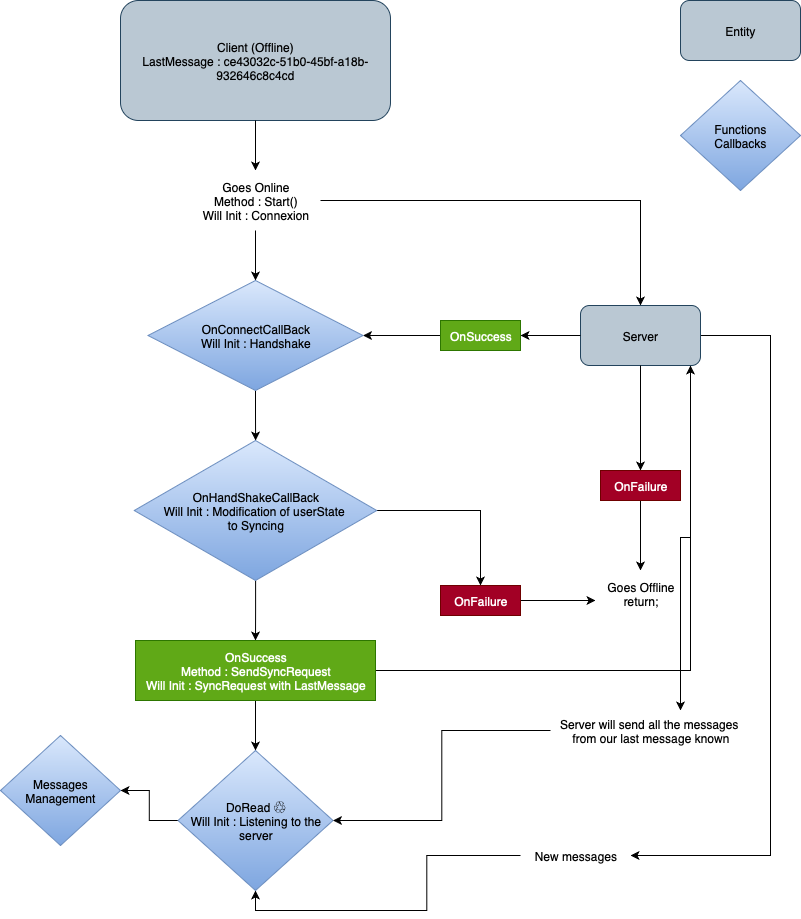

The diagram above was exported from draw.io. Its source (the exported page's mxGraphModel, read from the mxfile embedded in the PNG):
<mxGraphModel dx="1678" dy="967" grid="1" gridSize="10" guides="1" tooltips="1" connect="1" arrows="1" fold="1" page="1" pageScale="1" pageWidth="827" pageHeight="1169" math="0" shadow="0">
  <root>
    <mxCell id="0" />
    <mxCell id="1" parent="0" />
    <mxCell id="L8ErttIfiaOzOofkf8yI-13" style="edgeStyle=orthogonalEdgeStyle;rounded=0;orthogonalLoop=1;jettySize=auto;html=1;" edge="1" parent="1" source="L8ErttIfiaOzOofkf8yI-16" target="L8ErttIfiaOzOofkf8yI-6">
      <mxGeometry relative="1" as="geometry" />
    </mxCell>
    <mxCell id="L8ErttIfiaOzOofkf8yI-33" style="edgeStyle=orthogonalEdgeStyle;rounded=0;orthogonalLoop=1;jettySize=auto;html=1;" edge="1" parent="1" source="L8ErttIfiaOzOofkf8yI-1" target="L8ErttIfiaOzOofkf8yI-31">
      <mxGeometry relative="1" as="geometry">
        <Array as="points">
          <mxPoint x="740" y="767" />
          <mxPoint x="730" y="767" />
        </Array>
      </mxGeometry>
    </mxCell>
    <mxCell id="L8ErttIfiaOzOofkf8yI-39" style="edgeStyle=orthogonalEdgeStyle;rounded=0;orthogonalLoop=1;jettySize=auto;html=1;" edge="1" parent="1" source="L8ErttIfiaOzOofkf8yI-1" target="L8ErttIfiaOzOofkf8yI-37">
      <mxGeometry relative="1" as="geometry">
        <Array as="points">
          <mxPoint x="820" y="565" />
          <mxPoint x="820" y="1085" />
        </Array>
      </mxGeometry>
    </mxCell>
    <mxCell id="L8ErttIfiaOzOofkf8yI-1" value="Server" style="rounded=1;whiteSpace=wrap;html=1;fillColor=#bac8d3;strokeColor=#23445d;" vertex="1" parent="1">
      <mxGeometry x="630" y="535" width="120" height="60" as="geometry" />
    </mxCell>
    <mxCell id="L8ErttIfiaOzOofkf8yI-2" value="Client (Offline)&lt;div&gt;LastMessage :&amp;nbsp;ce43032c-51b0-45bf-a18b-932646c8c4cd&lt;/div&gt;" style="rounded=1;whiteSpace=wrap;html=1;fillColor=#bac8d3;strokeColor=#23445d;" vertex="1" parent="1">
      <mxGeometry x="170" y="230" width="270" height="120" as="geometry" />
    </mxCell>
    <mxCell id="L8ErttIfiaOzOofkf8yI-5" value="" style="edgeStyle=orthogonalEdgeStyle;rounded=0;orthogonalLoop=1;jettySize=auto;html=1;" edge="1" parent="1" source="L8ErttIfiaOzOofkf8yI-2" target="L8ErttIfiaOzOofkf8yI-4">
      <mxGeometry relative="1" as="geometry">
        <mxPoint x="305" y="420" as="targetPoint" />
        <mxPoint x="305" y="350" as="sourcePoint" />
      </mxGeometry>
    </mxCell>
    <mxCell id="L8ErttIfiaOzOofkf8yI-7" value="" style="edgeStyle=orthogonalEdgeStyle;rounded=0;orthogonalLoop=1;jettySize=auto;html=1;" edge="1" parent="1" source="L8ErttIfiaOzOofkf8yI-4" target="L8ErttIfiaOzOofkf8yI-6">
      <mxGeometry relative="1" as="geometry" />
    </mxCell>
    <mxCell id="L8ErttIfiaOzOofkf8yI-11" style="edgeStyle=orthogonalEdgeStyle;rounded=0;orthogonalLoop=1;jettySize=auto;html=1;" edge="1" parent="1" source="L8ErttIfiaOzOofkf8yI-4" target="L8ErttIfiaOzOofkf8yI-1">
      <mxGeometry relative="1" as="geometry" />
    </mxCell>
    <mxCell id="L8ErttIfiaOzOofkf8yI-4" value="Goes Online&lt;div&gt;Method : Start()&lt;/div&gt;&lt;div&gt;Will Init : Connexion&lt;/div&gt;" style="text;html=1;align=center;verticalAlign=middle;resizable=0;points=[];autosize=1;strokeColor=none;fillColor=none;" vertex="1" parent="1">
      <mxGeometry x="240" y="400" width="130" height="60" as="geometry" />
    </mxCell>
    <mxCell id="L8ErttIfiaOzOofkf8yI-10" style="edgeStyle=orthogonalEdgeStyle;rounded=0;orthogonalLoop=1;jettySize=auto;html=1;" edge="1" parent="1" source="L8ErttIfiaOzOofkf8yI-6" target="L8ErttIfiaOzOofkf8yI-9">
      <mxGeometry relative="1" as="geometry" />
    </mxCell>
    <mxCell id="L8ErttIfiaOzOofkf8yI-6" value="OnConnectCallBack&lt;div&gt;Will Init : Handshake&lt;/div&gt;" style="rhombus;whiteSpace=wrap;html=1;fillColor=#dae8fc;gradientColor=#7ea6e0;strokeColor=#6c8ebf;" vertex="1" parent="1">
      <mxGeometry x="197.5" y="510" width="215" height="110" as="geometry" />
    </mxCell>
    <mxCell id="L8ErttIfiaOzOofkf8yI-25" style="edgeStyle=orthogonalEdgeStyle;rounded=0;orthogonalLoop=1;jettySize=auto;html=1;" edge="1" parent="1" source="L8ErttIfiaOzOofkf8yI-9" target="L8ErttIfiaOzOofkf8yI-24">
      <mxGeometry relative="1" as="geometry" />
    </mxCell>
    <mxCell id="L8ErttIfiaOzOofkf8yI-27" style="edgeStyle=orthogonalEdgeStyle;rounded=0;orthogonalLoop=1;jettySize=auto;html=1;" edge="1" parent="1" source="L8ErttIfiaOzOofkf8yI-9" target="L8ErttIfiaOzOofkf8yI-23">
      <mxGeometry relative="1" as="geometry" />
    </mxCell>
    <mxCell id="L8ErttIfiaOzOofkf8yI-9" value="OnHandShakeCallBack&lt;div&gt;Will Init : Modification of userState&amp;nbsp;&lt;/div&gt;&lt;div&gt;to Syncing&lt;/div&gt;" style="rhombus;whiteSpace=wrap;html=1;fillColor=#dae8fc;gradientColor=#7ea6e0;strokeColor=#6c8ebf;" vertex="1" parent="1">
      <mxGeometry x="183.75" y="670" width="242.5" height="140" as="geometry" />
    </mxCell>
    <mxCell id="L8ErttIfiaOzOofkf8yI-14" value="Goes Offline&lt;div&gt;return;&lt;/div&gt;&lt;div&gt;&lt;br&gt;&lt;/div&gt;" style="text;html=1;align=center;verticalAlign=middle;resizable=0;points=[];autosize=1;strokeColor=none;fillColor=none;" vertex="1" parent="1">
      <mxGeometry x="645" y="800" width="90" height="60" as="geometry" />
    </mxCell>
    <mxCell id="L8ErttIfiaOzOofkf8yI-17" value="" style="edgeStyle=orthogonalEdgeStyle;rounded=0;orthogonalLoop=1;jettySize=auto;html=1;" edge="1" parent="1" source="L8ErttIfiaOzOofkf8yI-1" target="L8ErttIfiaOzOofkf8yI-16">
      <mxGeometry relative="1" as="geometry">
        <mxPoint x="630" y="565" as="sourcePoint" />
        <mxPoint x="413" y="565" as="targetPoint" />
      </mxGeometry>
    </mxCell>
    <mxCell id="L8ErttIfiaOzOofkf8yI-16" value="OnSuccess" style="text;html=1;align=center;verticalAlign=middle;resizable=0;points=[];autosize=1;strokeColor=#2D7600;fillColor=#60a917;fontColor=#ffffff;" vertex="1" parent="1">
      <mxGeometry x="490" y="550" width="80" height="30" as="geometry" />
    </mxCell>
    <mxCell id="L8ErttIfiaOzOofkf8yI-20" value="" style="edgeStyle=orthogonalEdgeStyle;rounded=0;orthogonalLoop=1;jettySize=auto;html=1;" edge="1" parent="1" source="L8ErttIfiaOzOofkf8yI-1" target="L8ErttIfiaOzOofkf8yI-19">
      <mxGeometry relative="1" as="geometry">
        <mxPoint x="750" y="565" as="sourcePoint" />
        <mxPoint x="710" y="290" as="targetPoint" />
        <Array as="points">
          <mxPoint x="690" y="650" />
          <mxPoint x="690" y="650" />
        </Array>
      </mxGeometry>
    </mxCell>
    <mxCell id="L8ErttIfiaOzOofkf8yI-21" style="edgeStyle=orthogonalEdgeStyle;rounded=0;orthogonalLoop=1;jettySize=auto;html=1;" edge="1" parent="1" source="L8ErttIfiaOzOofkf8yI-19" target="L8ErttIfiaOzOofkf8yI-14">
      <mxGeometry relative="1" as="geometry" />
    </mxCell>
    <mxCell id="L8ErttIfiaOzOofkf8yI-19" value="OnFailure" style="text;html=1;align=center;verticalAlign=middle;resizable=0;points=[];autosize=1;strokeColor=#6F0000;fillColor=#a20025;fontColor=#ffffff;" vertex="1" parent="1">
      <mxGeometry x="650" y="700" width="80" height="30" as="geometry" />
    </mxCell>
    <mxCell id="L8ErttIfiaOzOofkf8yI-28" style="edgeStyle=orthogonalEdgeStyle;rounded=0;orthogonalLoop=1;jettySize=auto;html=1;" edge="1" parent="1" source="L8ErttIfiaOzOofkf8yI-23" target="L8ErttIfiaOzOofkf8yI-1">
      <mxGeometry relative="1" as="geometry">
        <Array as="points">
          <mxPoint x="740" y="900" />
        </Array>
      </mxGeometry>
    </mxCell>
    <mxCell id="L8ErttIfiaOzOofkf8yI-35" style="edgeStyle=orthogonalEdgeStyle;rounded=0;orthogonalLoop=1;jettySize=auto;html=1;" edge="1" parent="1" source="L8ErttIfiaOzOofkf8yI-23" target="L8ErttIfiaOzOofkf8yI-29">
      <mxGeometry relative="1" as="geometry" />
    </mxCell>
    <mxCell id="L8ErttIfiaOzOofkf8yI-23" value="OnSuccess&lt;div&gt;Method : SendSyncRequest&lt;/div&gt;&lt;div&gt;Will Init : SyncRequest with LastMessage&lt;/div&gt;" style="text;html=1;align=center;verticalAlign=middle;resizable=0;points=[];autosize=1;strokeColor=#2D7600;fillColor=#60a917;fontColor=#ffffff;" vertex="1" parent="1">
      <mxGeometry x="185" y="870" width="240" height="60" as="geometry" />
    </mxCell>
    <mxCell id="L8ErttIfiaOzOofkf8yI-26" style="edgeStyle=orthogonalEdgeStyle;rounded=0;orthogonalLoop=1;jettySize=auto;html=1;" edge="1" parent="1" source="L8ErttIfiaOzOofkf8yI-24" target="L8ErttIfiaOzOofkf8yI-14">
      <mxGeometry relative="1" as="geometry" />
    </mxCell>
    <mxCell id="L8ErttIfiaOzOofkf8yI-24" value="OnFailure" style="text;html=1;align=center;verticalAlign=middle;resizable=0;points=[];autosize=1;strokeColor=#6F0000;fillColor=#a20025;fontColor=#ffffff;" vertex="1" parent="1">
      <mxGeometry x="490" y="815" width="80" height="30" as="geometry" />
    </mxCell>
    <mxCell id="L8ErttIfiaOzOofkf8yI-42" value="" style="edgeStyle=orthogonalEdgeStyle;rounded=0;orthogonalLoop=1;jettySize=auto;html=1;" edge="1" parent="1" source="L8ErttIfiaOzOofkf8yI-29" target="L8ErttIfiaOzOofkf8yI-41">
      <mxGeometry relative="1" as="geometry" />
    </mxCell>
    <mxCell id="L8ErttIfiaOzOofkf8yI-29" value="DoRead ♲&lt;div&gt;Will Init : Listening to the server&lt;/div&gt;" style="rhombus;whiteSpace=wrap;html=1;fillColor=#dae8fc;gradientColor=#7ea6e0;strokeColor=#6c8ebf;" vertex="1" parent="1">
      <mxGeometry x="227.5" y="980" width="155" height="140" as="geometry" />
    </mxCell>
    <mxCell id="L8ErttIfiaOzOofkf8yI-34" style="edgeStyle=orthogonalEdgeStyle;rounded=0;orthogonalLoop=1;jettySize=auto;html=1;" edge="1" parent="1" source="L8ErttIfiaOzOofkf8yI-31" target="L8ErttIfiaOzOofkf8yI-29">
      <mxGeometry relative="1" as="geometry" />
    </mxCell>
    <mxCell id="L8ErttIfiaOzOofkf8yI-31" value="Server will send all the messages&amp;nbsp;&lt;div&gt;from our last message known&lt;/div&gt;" style="text;html=1;align=center;verticalAlign=middle;resizable=0;points=[];autosize=1;strokeColor=none;fillColor=none;" vertex="1" parent="1">
      <mxGeometry x="600" y="940" width="200" height="40" as="geometry" />
    </mxCell>
    <mxCell id="L8ErttIfiaOzOofkf8yI-40" style="edgeStyle=orthogonalEdgeStyle;rounded=0;orthogonalLoop=1;jettySize=auto;html=1;entryX=0.5;entryY=1;entryDx=0;entryDy=0;" edge="1" parent="1" source="L8ErttIfiaOzOofkf8yI-37" target="L8ErttIfiaOzOofkf8yI-29">
      <mxGeometry relative="1" as="geometry" />
    </mxCell>
    <mxCell id="L8ErttIfiaOzOofkf8yI-37" value="New messages" style="text;html=1;align=center;verticalAlign=middle;resizable=0;points=[];autosize=1;strokeColor=none;fillColor=none;" vertex="1" parent="1">
      <mxGeometry x="570" y="1070" width="110" height="30" as="geometry" />
    </mxCell>
    <mxCell id="L8ErttIfiaOzOofkf8yI-41" value="Messages Management" style="rhombus;whiteSpace=wrap;html=1;fillColor=#dae8fc;gradientColor=#7ea6e0;strokeColor=#6c8ebf;" vertex="1" parent="1">
      <mxGeometry x="50" y="965" width="120" height="110" as="geometry" />
    </mxCell>
    <mxCell id="L8ErttIfiaOzOofkf8yI-43" value="Entity" style="rounded=1;whiteSpace=wrap;html=1;fillColor=#bac8d3;strokeColor=#23445d;" vertex="1" parent="1">
      <mxGeometry x="730" y="230" width="120" height="60" as="geometry" />
    </mxCell>
    <mxCell id="L8ErttIfiaOzOofkf8yI-44" value="Functions&lt;div&gt;Callbacks&lt;/div&gt;" style="rhombus;whiteSpace=wrap;html=1;fillColor=#dae8fc;gradientColor=#7ea6e0;strokeColor=#6c8ebf;" vertex="1" parent="1">
      <mxGeometry x="730" y="310" width="120" height="110" as="geometry" />
    </mxCell>
  </root>
</mxGraphModel>